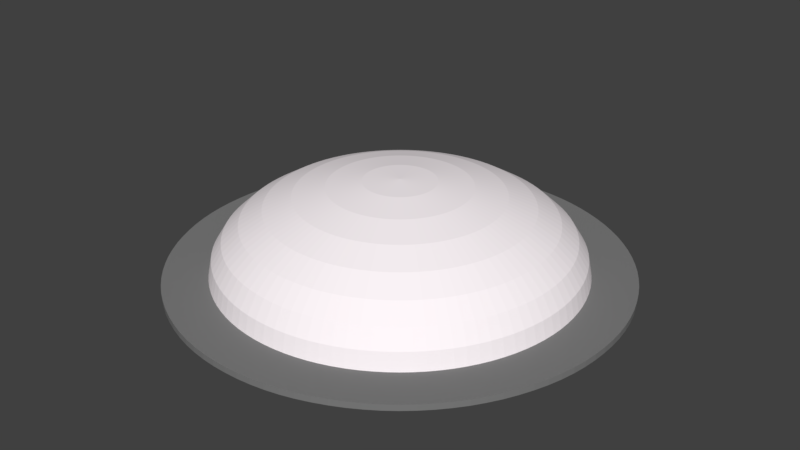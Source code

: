 # Source: light_fixture1.blend  (saved by Blender 2.78.0; exported with 4.5.12 LTS)
import bpy
from mathutils import Matrix  # noqa: F401  (used for matrix-valued properties, if any)

bpy.ops.wm.read_factory_settings(use_empty=True)
scene = bpy.context.scene
scene.name = 'Scene'

# ---- collections
col_collection_1 = bpy.data.collections.new('Collection 1'); scene.collection.children.link(col_collection_1)

# ---- materials (node trees are filled in below, after node groups)
mat_lightfixture_metal = bpy.data.materials.new('lightfixture_metal')
mat_lightfixture_metal.alpha_threshold = 0.0
mat_lightfixture_metal.use_transparent_shadow = False
mat_lightfixture_metal.diffuse_color = (0.2079, 0.2079, 0.2079, 1.0)
mat_lightfixture_metal.specular_color = (1.0, 0.9626, 0.9335)
mat_lightfixture_metal.roughness = 0.5
mat_lightfixture_metal.specular_intensity = 0.5895
mat_lightfixture_metal.line_color = (0.0, 0.0, 0.0, 1.0)
mat_lightfixture_glass = bpy.data.materials.new('lightfixture_glass')
mat_lightfixture_glass.alpha_threshold = 0.0
mat_lightfixture_glass.use_transparent_shadow = False
mat_lightfixture_glass.diffuse_color = (1.0, 0.9335, 0.9626, 1.0)
mat_lightfixture_glass.roughness = 0.5
mat_lightfixture_glass.specular_intensity = 0.9895

# ---- material node trees

# ---- world
world_world = bpy.data.worlds.new('World'); scene.world = world_world
world_world.color = (0.05088, 0.05088, 0.05088)
world_world.use_sun_shadow = False
world_world.sun_shadow_jitter_overblur = 0.0
world_world.cycles.sampling_method = 'MANUAL'

# ---- meshes
me_sphere = bpy.data.meshes.new('Sphere')
me_sphere.from_pydata([(-6.398e-08, 0.3827, 0.4725), (0.01225, 0.1947, 0.5294), (0.02403, 0.3819, 0.4725), (0.03488, 0.5545, 0.3801), (0.0444, 0.7057, 0.2557), (0.05221, 0.8298, 0.1042), (0.05801, 0.9221, -0.06872), (0.06158, 0.9789, -0.2563), (0.06279, 0.998, -0.4514), (0.02445, 0.1936, 0.5294), (0.04796, 0.3797, 0.4725), (0.06963, 0.5512, 0.3801), (0.08862, 0.7015, 0.2557), (0.1042, 0.8249, 0.1042), (0.1158, 0.9166, -0.06872), (0.1229, 0.9731, -0.2563), (0.1253, 0.9921, -0.4514), (0.03656, 0.1916, 0.5294), (0.07171, 0.3759, 0.4725), (0.1041, 0.5457, 0.3801), (0.1325, 0.6946, 0.2557), (0.1558, 0.8167, 0.1042), (0.1731, 0.9075, -0.06872), (0.1838, 0.9634, -0.2563), (0.1874, 0.9823, -0.4514), (0.04852, 0.189, 0.5294), (0.09517, 0.3707, 0.4725), (0.1382, 0.5381, 0.3801), (0.1759, 0.6849, 0.2557), (0.2068, 0.8053, 0.1042), (0.2298, 0.8949, -0.06872), (0.2439, 0.95, -0.2563), (0.2487, 0.9686, -0.4514), (0.06029, 0.1855, 0.5294), (0.1183, 0.364, 0.4725), (0.1717, 0.5284, 0.3801), (0.2185, 0.6725, 0.2557), (0.2569, 0.7908, 0.1042), (0.2855, 0.8787, -0.06872), (0.3031, 0.9328, -0.2563), (0.309, 0.9511, -0.4514), (0.07182, 0.1814, 0.5294), (0.1409, 0.3558, 0.4725), (0.2045, 0.5166, 0.3801), (0.2603, 0.6575, 0.2557), (0.3061, 0.7731, 0.1042), (0.3401, 0.859, -0.06872), (0.3611, 0.9119, -0.2563), (0.3681, 0.9298, -0.4514), (0.08307, 0.1765, 0.5294), (0.1629, 0.3463, 0.4725), (0.2366, 0.5027, 0.3801), (0.3011, 0.6398, 0.2557), (0.354, 0.7523, 0.1042), (0.3934, 0.836, -0.06872), (0.4176, 0.8874, -0.2563), (0.4258, 0.9048, -0.4514), (0.09399, 0.171, 0.5294), (0.1844, 0.3353, 0.4725), (0.2676, 0.4869, 0.3801), (0.3407, 0.6196, 0.2557), (0.4006, 0.7286, 0.1042), (0.4451, 0.8096, -0.06872), (0.4725, 0.8595, -0.2563), (0.4818, 0.8763, -0.4514), (0.1045, 0.1647, 0.5294), (0.2051, 0.3231, 0.4725), (0.2977, 0.4691, 0.3801), (0.3789, 0.597, 0.2557), (0.4455, 0.702, 0.1042), (0.495, 0.7801, -0.06872), (0.5255, 0.8281, -0.2563), (0.5358, 0.8443, -0.4514), (0.1147, 0.1578, 0.5294), (0.2249, 0.3096, 0.4725), (0.3266, 0.4495, 0.3801), (0.4156, 0.5721, 0.2557), (0.4887, 0.6727, 0.1042), (0.543, 0.7474, -0.06872), (0.5765, 0.7935, -0.2563), (0.5878, 0.809, -0.4514), (0.1244, 0.1503, 0.5294), (0.2439, 0.2949, 0.4725), (0.3541, 0.4281, 0.3801), (0.4507, 0.5448, 0.2557), (0.53, 0.6407, 0.1042), (0.5889, 0.7119, -0.06872), (0.6252, 0.7557, -0.2563), (0.6374, 0.7705, -0.4514), (0.1335, 0.1422, 0.5294), (0.262, 0.279, 0.4725), (0.3803, 0.405, 0.3801), (0.484, 0.5155, 0.2557), (0.5692, 0.6061, 0.1042), (0.6324, 0.6735, -0.06872), (0.6714, 0.715, -0.2563), (0.6845, 0.729, -0.4514), (0.1422, 0.1335, 0.5294), (0.279, 0.262, 0.4725), (0.405, 0.3803, 0.3801), (0.5155, 0.484, 0.2557), (0.6061, 0.5692, 0.1042), (0.6735, 0.6324, -0.06872), (0.715, 0.6714, -0.2563), (0.729, 0.6845, -0.4514), (0.1503, 0.1244, 0.5294), (0.2949, 0.2439, 0.4725), (0.4281, 0.3541, 0.3801), (0.5448, 0.4507, 0.2557), (0.6407, 0.53, 0.1042), (0.7119, 0.5889, -0.06872), (0.7557, 0.6252, -0.2563), (0.7705, 0.6374, -0.4514), (0.1578, 0.1147, 0.5294), (0.3096, 0.2249, 0.4725), (0.4495, 0.3266, 0.3801), (0.5721, 0.4156, 0.2557), (0.6727, 0.4887, 0.1042), (0.7474, 0.543, -0.06872), (0.7935, 0.5765, -0.2563), (0.809, 0.5878, -0.4514), (0.1647, 0.1045, 0.5294), (0.3231, 0.2051, 0.4725), (0.4691, 0.2977, 0.3801), (0.597, 0.3789, 0.2557), (0.702, 0.4455, 0.1042), (0.7801, 0.495, -0.06872), (0.8281, 0.5255, -0.2563), (0.8443, 0.5358, -0.4514), (0.171, 0.09399, 0.5294), (0.3353, 0.1844, 0.4725), (0.4869, 0.2676, 0.3801), (0.6196, 0.3407, 0.2557), (0.7286, 0.4006, 0.1042), (0.8096, 0.4451, -0.06872), (0.8595, 0.4725, -0.2563), (0.8763, 0.4818, -0.4514), (0.1765, 0.08307, 0.5294), (0.3463, 0.1629, 0.4725), (0.5027, 0.2366, 0.3801), (0.6398, 0.3011, 0.2557), (0.7523, 0.354, 0.1042), (0.836, 0.3934, -0.06872), (0.8874, 0.4176, -0.2563), (0.9048, 0.4258, -0.4514), (0.1814, 0.07182, 0.5294), (0.3558, 0.1409, 0.4725), (0.5166, 0.2045, 0.3801), (0.6575, 0.2603, 0.2557), (0.7731, 0.3061, 0.1042), (0.859, 0.3401, -0.06872), (0.9119, 0.3611, -0.2563), (0.9298, 0.3681, -0.4514), (0.1855, 0.06029, 0.5294), (0.364, 0.1183, 0.4725), (0.5284, 0.1717, 0.3801), (0.6725, 0.2185, 0.2557), (0.7908, 0.2569, 0.1042), (0.8787, 0.2855, -0.06872), (0.9328, 0.3031, -0.2563), (0.9511, 0.309, -0.4514), (0.189, 0.04852, 0.5294), (0.3707, 0.09517, 0.4725), (0.5381, 0.1382, 0.3801), (0.6849, 0.1759, 0.2557), (0.8053, 0.2068, 0.1042), (0.8949, 0.2298, -0.06872), (0.95, 0.2439, -0.2563), (0.9686, 0.2487, -0.4514), (0.1916, 0.03656, 0.5294), (0.3759, 0.07171, 0.4725), (0.5457, 0.1041, 0.3801), (0.6946, 0.1325, 0.2557), (0.8167, 0.1558, 0.1042), (0.9075, 0.1731, -0.06872), (0.9634, 0.1838, -0.2563), (0.9823, 0.1874, -0.4514), (0.1936, 0.02445, 0.5294), (0.3797, 0.04796, 0.4725), (0.5512, 0.06963, 0.3801), (0.7015, 0.08862, 0.2557), (0.8249, 0.1042, 0.1042), (0.9166, 0.1158, -0.06872), (0.9731, 0.1229, -0.2563), (0.9921, 0.1253, -0.4514), (0.1947, 0.01225, 0.5294), (0.3819, 0.02403, 0.4725), (0.5545, 0.03488, 0.3801), (0.7057, 0.0444, 0.2557), (0.8298, 0.05221, 0.1042), (0.9221, 0.05801, -0.06872), (0.9788, 0.06158, -0.2563), (0.998, 0.06279, -0.4514), (0.1951, 3.282e-09, 0.5294), (0.3827, -5.725e-08, 0.4725), (0.5556, -2.559e-08, 0.3801), (0.7071, 8.99e-08, 0.2557), (0.8315, 1.122e-07, 0.1042), (0.9239, 9.735e-08, -0.06872), (0.9808, 1.16e-07, -0.2563), (1.0, 2.017e-07, -0.4514), (0.1947, -0.01225, 0.5294), (0.3819, -0.02403, 0.4725), (0.5545, -0.03488, 0.3801), (0.7057, -0.0444, 0.2557), (0.8298, -0.05221, 0.1042), (0.9221, -0.05801, -0.06872), (0.9788, -0.06158, -0.2563), (0.998, -0.06279, -0.4514), (0.1936, -0.02445, 0.5294), (0.3797, -0.04796, 0.4725), (0.5512, -0.06963, 0.3801), (0.7015, -0.08862, 0.2557), (0.8249, -0.1042, 0.1042), (0.9166, -0.1158, -0.06872), (0.9731, -0.1229, -0.2563), (0.9921, -0.1253, -0.4514), (0.1916, -0.03656, 0.5294), (0.3759, -0.07171, 0.4725), (0.5457, -0.1041, 0.3801), (0.6946, -0.1325, 0.2557), (0.8167, -0.1558, 0.1042), (0.9075, -0.1731, -0.06872), (0.9634, -0.1838, -0.2563), (0.9823, -0.1874, -0.4514), (0.189, -0.04852, 0.5294), (0.3707, -0.09517, 0.4725), (0.5381, -0.1382, 0.3801), (0.6849, -0.1759, 0.2557), (0.8053, -0.2068, 0.1042), (0.8949, -0.2298, -0.06872), (0.95, -0.2439, -0.2563), (0.9686, -0.2487, -0.4514), (0.1855, -0.06029, 0.5294), (0.364, -0.1183, 0.4725), (0.5284, -0.1717, 0.3801), (0.6725, -0.2185, 0.2557), (0.7908, -0.2569, 0.1042), (0.8787, -0.2855, -0.06872), (0.9328, -0.3031, -0.2563), (0.9511, -0.309, -0.4514), (0.1814, -0.07182, 0.5294), (0.3558, -0.1409, 0.4725), (0.5166, -0.2045, 0.3801), (0.6575, -0.2603, 0.2557), (0.7731, -0.3061, 0.1042), (0.859, -0.3401, -0.06872), (0.9119, -0.3611, -0.2563), (0.9298, -0.3681, -0.4514), (0.1765, -0.08307, 0.5294), (0.3463, -0.1629, 0.4725), (0.5027, -0.2366, 0.3801), (0.6398, -0.3011, 0.2557), (0.7523, -0.354, 0.1042), (0.836, -0.3934, -0.06872), (0.8874, -0.4176, -0.2563), (0.9048, -0.4258, -0.4514), (0.171, -0.09399, 0.5294), (0.3353, -0.1844, 0.4725), (0.4868, -0.2676, 0.3801), (0.6196, -0.3407, 0.2557), (0.7286, -0.4006, 0.1042), (0.8096, -0.4451, -0.06872), (0.8595, -0.4725, -0.2563), (0.8763, -0.4818, -0.4514), (0.1647, -0.1045, 0.5294), (0.3231, -0.2051, 0.4725), (0.4691, -0.2977, 0.3801), (0.597, -0.3789, 0.2557), (0.702, -0.4455, 0.1042), (0.7801, -0.495, -0.06872), (0.8281, -0.5255, -0.2563), (0.8443, -0.5358, -0.4514), (0.1578, -0.1147, 0.5294), (0.3096, -0.2249, 0.4725), (0.4495, -0.3266, 0.3801), (0.5721, -0.4156, 0.2557), (0.6727, -0.4887, 0.1042), (0.7474, -0.543, -0.06872), (0.7935, -0.5765, -0.2563), (0.809, -0.5878, -0.4514), (0.1503, -0.1244, 0.5294), (0.2949, -0.2439, 0.4725), (0.4281, -0.3541, 0.3801), (0.5448, -0.4507, 0.2557), (0.6407, -0.53, 0.1042), (0.7119, -0.5889, -0.06872), (0.7557, -0.6252, -0.2563), (0.7705, -0.6374, -0.4514), (0.1422, -0.1335, 0.5294), (0.279, -0.262, 0.4725), (0.405, -0.3803, 0.3801), (0.5155, -0.484, 0.2557), (0.6061, -0.5692, 0.1042), (0.6735, -0.6324, -0.06872), (0.715, -0.6714, -0.2563), (0.729, -0.6845, -0.4514), (0.1335, -0.1422, 0.5294), (0.262, -0.279, 0.4725), (0.3803, -0.405, 0.3801), (0.484, -0.5155, 0.2557), (0.5692, -0.6061, 0.1042), (0.6324, -0.6735, -0.06872), (0.6714, -0.715, -0.2563), (0.6845, -0.729, -0.4514), (0.1244, -0.1503, 0.5294), (0.2439, -0.2949, 0.4725), (0.3541, -0.4281, 0.3801), (0.4507, -0.5448, 0.2557), (0.53, -0.6407, 0.1042), (0.5889, -0.7119, -0.06872), (0.6252, -0.7557, -0.2563), (0.6374, -0.7705, -0.4514), (0.1147, -0.1578, 0.5294), (0.2249, -0.3096, 0.4725), (0.3266, -0.4495, 0.3801), (0.4156, -0.5721, 0.2557), (0.4887, -0.6727, 0.1042), (0.543, -0.7474, -0.06872), (0.5765, -0.7935, -0.2563), (0.5878, -0.809, -0.4514), (0.1045, -0.1647, 0.5294), (0.2051, -0.3231, 0.4725), (0.2977, -0.4691, 0.3801), (0.3789, -0.597, 0.2557), (0.4455, -0.702, 0.1042), (0.495, -0.7801, -0.06872), (0.5255, -0.8281, -0.2563), (0.5358, -0.8443, -0.4514), (0.09399, -0.171, 0.5294), (0.1844, -0.3353, 0.4725), (0.2676, -0.4869, 0.3801), (0.3407, -0.6196, 0.2557), (0.4006, -0.7286, 0.1042), (0.4451, -0.8096, -0.06872), (0.4725, -0.8595, -0.2563), (0.4818, -0.8763, -0.4514), (0.08307, -0.1765, 0.5294), (0.1629, -0.3463, 0.4725), (0.2366, -0.5027, 0.3801), (0.3011, -0.6398, 0.2557), (0.354, -0.7523, 0.1042), (0.3934, -0.836, -0.06872), (0.4176, -0.8874, -0.2563), (0.4258, -0.9048, -0.4514), (0.07182, -0.1814, 0.5294), (0.1409, -0.3558, 0.4725), (0.2045, -0.5166, 0.3801), (0.2603, -0.6575, 0.2557), (0.3061, -0.7731, 0.1042), (0.3401, -0.859, -0.06872), (0.3611, -0.9119, -0.2563), (0.3681, -0.9298, -0.4514), (0.06029, -0.1855, 0.5294), (0.1183, -0.364, 0.4725), (0.1717, -0.5284, 0.3801), (0.2185, -0.6725, 0.2557), (0.2569, -0.7908, 0.1042), (0.2855, -0.8787, -0.06872), (0.3031, -0.9328, -0.2563), (0.309, -0.9511, -0.4514), (0.04852, -0.189, 0.5294), (0.09517, -0.3707, 0.4725), (0.1382, -0.5381, 0.3801), (0.1759, -0.6849, 0.2557), (0.2068, -0.8053, 0.1042), (0.2298, -0.8949, -0.06872), (0.2439, -0.95, -0.2563), (0.2487, -0.9686, -0.4514), (0.03656, -0.1916, 0.5294), (0.07171, -0.3759, 0.4725), (0.1041, -0.5457, 0.3801), (0.1325, -0.6946, 0.2557), (0.1558, -0.8167, 0.1042), (0.1731, -0.9075, -0.06872), (0.1838, -0.9634, -0.2563), (0.1874, -0.9823, -0.4514), (0.02445, -0.1936, 0.5294), (0.04796, -0.3797, 0.4725), (0.06963, -0.5512, 0.3801), (0.08862, -0.7015, 0.2557), (0.1042, -0.8249, 0.1042), (0.1158, -0.9166, -0.06872), (0.1229, -0.9731, -0.2563), (0.1253, -0.9921, -0.4514), (0.01225, -0.1947, 0.5294), (0.02403, -0.3819, 0.4725), (0.03488, -0.5545, 0.3801), (0.0444, -0.7057, 0.2557), (0.05221, -0.8298, 0.1042), (0.05801, -0.9221, -0.06872), (0.06158, -0.9788, -0.2563), (0.06279, -0.998, -0.4514), (-3.98e-08, -0.1951, 0.5294), (-4.352e-08, -0.3827, 0.4725), (1.18e-09, -0.5556, 0.3801), (7.196e-08, -0.7071, 0.2557), (3.843e-08, -0.8315, 0.1042), (1.236e-08, -0.9239, -0.06872), (-1.702e-07, -0.9808, -0.2563), (1.278e-07, -1.0, -0.4514), (-0.01225, -0.1947, 0.5294), (-0.02403, -0.3819, 0.4725), (-0.03488, -0.5545, 0.3801), (-0.0444, -0.7057, 0.2557), (-0.05221, -0.8298, 0.1042), (-0.05801, -0.9221, -0.06872), (-0.06158, -0.9788, -0.2563), (-0.06279, -0.998, -0.4514), (-0.02445, -0.1936, 0.5294), (-0.04796, -0.3797, 0.4725), (-0.06963, -0.5512, 0.3801), (-0.08862, -0.7015, 0.2557), (-0.1042, -0.8249, 0.1042), (-0.1158, -0.9166, -0.06872), (-0.1229, -0.9731, -0.2563), (-0.1253, -0.9921, -0.4514), (-0.03656, -0.1916, 0.5294), (-0.07171, -0.3759, 0.4725), (-0.1041, -0.5457, 0.3801), (-0.1325, -0.6946, 0.2557), (-0.1558, -0.8167, 0.1042), (-0.1731, -0.9075, -0.06872), (-0.1838, -0.9634, -0.2563), (-0.1874, -0.9823, -0.4514), (-0.04852, -0.189, 0.5294), (-0.09517, -0.3707, 0.4725), (-0.1382, -0.5381, 0.3801), (-0.1759, -0.6849, 0.2557), (-0.2068, -0.8053, 0.1042), (-0.2298, -0.8949, -0.06872), (-0.2439, -0.95, -0.2563), (-0.2487, -0.9686, -0.4514), (-0.06029, -0.1855, 0.5294), (-0.1183, -0.364, 0.4725), (-0.1717, -0.5284, 0.3801), (-0.2185, -0.6725, 0.2557), (-0.2569, -0.7908, 0.1042), (-0.2855, -0.8787, -0.06872), (-0.3031, -0.9328, -0.2563), (-0.309, -0.9511, -0.4514), (-0.07182, -0.1814, 0.5294), (-0.1409, -0.3558, 0.4725), (-0.2045, -0.5166, 0.3801), (-0.2603, -0.6575, 0.2557), (-0.3061, -0.7731, 0.1042), (-0.3401, -0.859, -0.06872), (-0.3611, -0.9119, -0.2563), (-0.3681, -0.9298, -0.4514), (-0.08307, -0.1765, 0.5294), (-0.1629, -0.3463, 0.4725), (-0.2366, -0.5027, 0.3801), (-0.3011, -0.6398, 0.2557), (-0.354, -0.7523, 0.1042), (-0.3934, -0.836, -0.06872), (-0.4176, -0.8874, -0.2563), (-0.4258, -0.9048, -0.4514), (-0.09399, -0.171, 0.5294), (-0.1844, -0.3353, 0.4725), (-0.2676, -0.4869, 0.3801), (-0.3407, -0.6196, 0.2557), (-0.4006, -0.7286, 0.1042), (-0.4451, -0.8096, -0.06872), (-0.4725, -0.8595, -0.2563), (-0.4818, -0.8763, -0.4514), (-0.1045, -0.1647, 0.5294), (-0.2051, -0.3231, 0.4725), (-0.2977, -0.4691, 0.3801), (-0.3789, -0.597, 0.2557), (-0.4455, -0.702, 0.1042), (-0.495, -0.7801, -0.06872), (-0.5255, -0.8281, -0.2563), (-0.5358, -0.8443, -0.4514), (-0.1147, -0.1578, 0.5294), (-0.2249, -0.3096, 0.4725), (-0.3266, -0.4495, 0.3801), (-0.4156, -0.5721, 0.2557), (-0.4887, -0.6727, 0.1042), (-0.543, -0.7474, -0.06872), (-0.5765, -0.7935, -0.2563), (-0.5878, -0.809, -0.4514), (-0.1244, -0.1503, 0.5294), (-0.2439, -0.2949, 0.4725), (-0.3541, -0.4281, 0.3801), (-0.4507, -0.5448, 0.2557), (-0.53, -0.6407, 0.1042), (-0.5889, -0.7119, -0.06872), (-0.6252, -0.7557, -0.2563), (-0.6374, -0.7705, -0.4514), (-0.1335, -0.1422, 0.5294), (-0.262, -0.279, 0.4725), (-0.3803, -0.405, 0.3801), (-0.484, -0.5155, 0.2557), (-0.5692, -0.6061, 0.1042), (-0.6324, -0.6735, -0.06872), (-0.6714, -0.715, -0.2563), (-0.6845, -0.729, -0.4514), (-3.015e-07, -2.497e-07, 0.5486), (-0.1422, -0.1335, 0.5294), (-0.279, -0.262, 0.4725), (-0.405, -0.3803, 0.3801), (-0.5155, -0.484, 0.2557), (-0.6061, -0.5692, 0.1042), (-0.6735, -0.6324, -0.06872), (-0.715, -0.6714, -0.2563), (-0.729, -0.6845, -0.4514), (-0.1503, -0.1244, 0.5294), (-0.2949, -0.2439, 0.4725), (-0.4281, -0.3541, 0.3801), (-0.5448, -0.4507, 0.2557), (-0.6407, -0.53, 0.1042), (-0.7119, -0.5889, -0.06872), (-0.7557, -0.6252, -0.2563), (-0.7705, -0.6374, -0.4514), (-0.1578, -0.1147, 0.5294), (-0.3096, -0.2249, 0.4725), (-0.4495, -0.3266, 0.3801), (-0.5721, -0.4156, 0.2557), (-0.6727, -0.4887, 0.1042), (-0.7474, -0.543, -0.06872), (-0.7935, -0.5765, -0.2563), (-0.809, -0.5878, -0.4514), (-0.1647, -0.1045, 0.5294), (-0.3231, -0.2051, 0.4725), (-0.4691, -0.2977, 0.3801), (-0.597, -0.3789, 0.2557), (-0.702, -0.4455, 0.1042), (-0.7801, -0.495, -0.06872), (-0.8281, -0.5255, -0.2563), (-0.8443, -0.5358, -0.4514), (-0.171, -0.09399, 0.5294), (-0.3353, -0.1844, 0.4725), (-0.4868, -0.2676, 0.3801), (-0.6196, -0.3407, 0.2557), (-0.7286, -0.4006, 0.1042), (-0.8096, -0.4451, -0.06872), (-0.8595, -0.4725, -0.2563), (-0.8763, -0.4818, -0.4514), (-0.1765, -0.08307, 0.5294), (-0.3463, -0.1629, 0.4725), (-0.5027, -0.2366, 0.3801), (-0.6398, -0.3011, 0.2557), (-0.7523, -0.354, 0.1042), (-0.836, -0.3934, -0.06872), (-0.8874, -0.4176, -0.2563), (-0.9048, -0.4258, -0.4514), (-0.1814, -0.07182, 0.5294), (-0.3558, -0.1409, 0.4725), (-0.5166, -0.2045, 0.3801), (-0.6575, -0.2603, 0.2557), (-0.7731, -0.3061, 0.1042), (-0.859, -0.3401, -0.06872), (-0.9119, -0.3611, -0.2563), (-0.9298, -0.3681, -0.4514), (-0.1855, -0.06029, 0.5294), (-0.364, -0.1183, 0.4725), (-0.5284, -0.1717, 0.3801), (-0.6725, -0.2185, 0.2557), (-0.7908, -0.2569, 0.1042), (-0.8787, -0.2855, -0.06872), (-0.9328, -0.3031, -0.2563), (-0.9511, -0.309, -0.4514), (-0.189, -0.04852, 0.5294), (-0.3707, -0.09517, 0.4725), (-0.5381, -0.1382, 0.3801), (-0.6849, -0.1759, 0.2557), (-0.8053, -0.2068, 0.1042), (-0.8949, -0.2298, -0.06872), (-0.95, -0.2439, -0.2563), (-0.9686, -0.2487, -0.4514), (-0.1916, -0.03656, 0.5294), (-0.3759, -0.07171, 0.4725), (-0.5457, -0.1041, 0.3801), (-0.6946, -0.1325, 0.2557), (-0.8167, -0.1558, 0.1042), (-0.9075, -0.1731, -0.06872), (-0.9634, -0.1838, -0.2563), (-0.9823, -0.1874, -0.4514), (-0.1936, -0.02445, 0.5294), (-0.3797, -0.04796, 0.4725), (-0.5512, -0.06963, 0.3801), (-0.7015, -0.08862, 0.2557), (-0.8249, -0.1042, 0.1042), (-0.9166, -0.1158, -0.06872), (-0.9731, -0.1229, -0.2563), (-0.9921, -0.1253, -0.4514), (-0.1947, -0.01225, 0.5294), (-0.3819, -0.02403, 0.4725), (-0.5545, -0.03488, 0.3801), (-0.7057, -0.0444, 0.2557), (-0.8298, -0.05221, 0.1042), (-0.9221, -0.05801, -0.06872), (-0.9788, -0.06158, -0.2563), (-0.998, -0.06279, -0.4514), (-0.1951, -5.1e-09, 0.5294), (-0.3827, -1.814e-08, 0.4725), (-0.5556, -8.147e-08, 0.3801), (-0.7071, -1.441e-08, 0.2557), (-0.8315, 9.362e-08, 0.1042), (-0.9239, 1.911e-08, -0.06872), (-0.9808, 1.83e-07, -0.2563), (-1.0, 1.539e-08, -0.4514), (-0.1947, 0.01225, 0.5294), (-0.3819, 0.02403, 0.4725), (-0.5545, 0.03488, 0.3801), (-0.7057, 0.0444, 0.2557), (-0.8298, 0.05221, 0.1042), (-0.9221, 0.05801, -0.06872), (-0.9788, 0.06158, -0.2563), (-0.998, 0.06279, -0.4514), (-0.1936, 0.02445, 0.5294), (-0.3797, 0.04796, 0.4725), (-0.5512, 0.06963, 0.3801), (-0.7015, 0.08862, 0.2557), (-0.8249, 0.1042, 0.1042), (-0.9166, 0.1158, -0.06872), (-0.9731, 0.1229, -0.2563), (-0.9921, 0.1253, -0.4514), (-0.1916, 0.03656, 0.5294), (-0.3759, 0.07171, 0.4725), (-0.5457, 0.1041, 0.3801), (-0.6946, 0.1325, 0.2557), (-0.8167, 0.1558, 0.1042), (-0.9075, 0.1731, -0.06872), (-0.9634, 0.1838, -0.2563), (-0.9823, 0.1874, -0.4514), (-0.189, 0.04852, 0.5294), (-0.3707, 0.09517, 0.4725), (-0.5381, 0.1382, 0.3801), (-0.6849, 0.1759, 0.2557), (-0.8053, 0.2068, 0.1042), (-0.8949, 0.2298, -0.06872), (-0.95, 0.2439, -0.2563), (-0.9686, 0.2487, -0.4514), (-0.1855, 0.06029, 0.5294), (-0.364, 0.1183, 0.4725), (-0.5284, 0.1717, 0.3801), (-0.6725, 0.2185, 0.2557), (-0.7908, 0.2569, 0.1042), (-0.8787, 0.2855, -0.06872), (-0.9328, 0.3031, -0.2563), (-0.9511, 0.309, -0.4514), (-0.1814, 0.07182, 0.5294), (-0.3558, 0.1409, 0.4725), (-0.5166, 0.2045, 0.3801), (-0.6575, 0.2603, 0.2557), (-0.7731, 0.3061, 0.1042), (-0.859, 0.3401, -0.06872), (-0.9119, 0.3611, -0.2563), (-0.9298, 0.3681, -0.4514), (-0.1765, 0.08307, 0.5294), (-0.3463, 0.1629, 0.4725), (-0.5027, 0.2366, 0.3801), (-0.6398, 0.3011, 0.2557), (-0.7523, 0.354, 0.1042), (-0.836, 0.3934, -0.06872), (-0.8874, 0.4176, -0.2563), (-0.9048, 0.4258, -0.4514), (-0.171, 0.09399, 0.5294), (-0.3353, 0.1844, 0.4725), (-0.4869, 0.2676, 0.3801), (-0.6196, 0.3407, 0.2557), (-0.7286, 0.4006, 0.1042), (-0.8096, 0.4451, -0.06872), (-0.8595, 0.4725, -0.2563), (-0.8763, 0.4818, -0.4514), (-0.1647, 0.1045, 0.5294), (-0.3231, 0.2051, 0.4725), (-0.4691, 0.2977, 0.3801), (-0.597, 0.3789, 0.2557), (-0.702, 0.4455, 0.1042), (-0.7801, 0.495, -0.06872), (-0.8281, 0.5255, -0.2563), (-0.8443, 0.5358, -0.4514), (-0.1578, 0.1147, 0.5294), (-0.3096, 0.2249, 0.4725), (-0.4495, 0.3266, 0.3801), (-0.5721, 0.4156, 0.2557), (-0.6727, 0.4887, 0.1042), (-0.7474, 0.543, -0.06872), (-0.7935, 0.5765, -0.2563), (-0.809, 0.5878, -0.4514), (-0.1503, 0.1244, 0.5294), (-0.2949, 0.2439, 0.4725), (-0.4281, 0.3541, 0.3801), (-0.5448, 0.4507, 0.2557), (-0.6407, 0.53, 0.1042), (-0.7119, 0.5889, -0.06872), (-0.7557, 0.6252, -0.2563), (-0.7705, 0.6374, -0.4514), (-0.1422, 0.1335, 0.5294), (-0.279, 0.262, 0.4725), (-0.405, 0.3803, 0.3801), (-0.5155, 0.484, 0.2557), (-0.6061, 0.5692, 0.1042), (-0.6735, 0.6324, -0.06872), (-0.715, 0.6714, -0.2563), (-0.729, 0.6845, -0.4514), (-0.1335, 0.1422, 0.5294), (-0.262, 0.279, 0.4725), (-0.3803, 0.405, 0.3801), (-0.484, 0.5155, 0.2557), (-0.5692, 0.6061, 0.1042), (-0.6324, 0.6735, -0.06872), (-0.6714, 0.715, -0.2563), (-0.6845, 0.729, -0.4514), (-0.1244, 0.1503, 0.5294), (-0.2439, 0.2949, 0.4725), (-0.3541, 0.4281, 0.3801), (-0.4507, 0.5448, 0.2557), (-0.53, 0.6407, 0.1042), (-0.5889, 0.7119, -0.06872), (-0.6252, 0.7557, -0.2563), (-0.6374, 0.7705, -0.4514), (-0.1147, 0.1578, 0.5294), (-0.2249, 0.3096, 0.4725), (-0.3266, 0.4495, 0.3801), (-0.4156, 0.5721, 0.2557), (-0.4887, 0.6727, 0.1042), (-0.543, 0.7474, -0.06872), (-0.5765, 0.7935, -0.2563), (-0.5878, 0.809, -0.4514), (-0.1045, 0.1647, 0.5294), (-0.2051, 0.3231, 0.4725), (-0.2977, 0.4691, 0.3801), (-0.3789, 0.597, 0.2557), (-0.4455, 0.702, 0.1042), (-0.495, 0.7801, -0.06872), (-0.5255, 0.8281, -0.2563), (-0.5358, 0.8443, -0.4514), (-0.09399, 0.171, 0.5294), (-0.1844, 0.3353, 0.4725), (-0.2676, 0.4869, 0.3801), (-0.3407, 0.6196, 0.2557), (-0.4006, 0.7286, 0.1042), (-0.4451, 0.8096, -0.06872), (-0.4725, 0.8595, -0.2563), (-0.4818, 0.8763, -0.4514), (-0.08307, 0.1765, 0.5294), (-0.1629, 0.3463, 0.4725), (-0.2366, 0.5027, 0.3801), (-0.3011, 0.6398, 0.2557), (-0.354, 0.7523, 0.1042), (-0.3934, 0.836, -0.06872), (-0.4176, 0.8874, -0.2563), (-0.4258, 0.9048, -0.4514), (-0.07182, 0.1814, 0.5294), (-0.1409, 0.3558, 0.4725), (-0.2045, 0.5166, 0.3801), (-0.2603, 0.6575, 0.2557), (-0.3061, 0.7731, 0.1042), (-0.3401, 0.859, -0.06872), (-0.3611, 0.9119, -0.2563), (-0.3681, 0.9298, -0.4514), (-0.06029, 0.1855, 0.5294), (-0.1183, 0.364, 0.4725), (-0.1717, 0.5284, 0.3801), (-0.2185, 0.6725, 0.2557), (-0.2569, 0.7908, 0.1042), (-0.2855, 0.8787, -0.06872), (-0.3031, 0.9328, -0.2563), (-0.309, 0.9511, -0.4514), (-0.04852, 0.189, 0.5294), (-0.09517, 0.3707, 0.4725), (-0.1382, 0.5381, 0.3801), (-0.1759, 0.6849, 0.2557), (-0.2068, 0.8053, 0.1042), (-0.2298, 0.8949, -0.06872), (-0.2439, 0.95, -0.2563), (-0.2487, 0.9686, -0.4514), (-0.03656, 0.1916, 0.5294), (-0.07171, 0.3759, 0.4725), (-0.1041, 0.5457, 0.3801), (-0.1325, 0.6946, 0.2557), (-0.1558, 0.8167, 0.1042), (-0.1731, 0.9075, -0.06872), (-0.1838, 0.9634, -0.2563), (-0.1874, 0.9823, -0.4514), (-0.02445, 0.1936, 0.5294), (-0.04796, 0.3797, 0.4725), (-0.06963, 0.5512, 0.3801), (-0.08862, 0.7015, 0.2557), (-0.1042, 0.8249, 0.1042), (-0.1158, 0.9166, -0.06872), (-0.1229, 0.9731, -0.2563), (-0.1253, 0.9921, -0.4514), (-0.01225, 0.1947, 0.5294), (-0.02403, 0.3819, 0.4725), (-0.03488, 0.5545, 0.3801), (-0.0444, 0.7057, 0.2557), (-0.05221, 0.8298, 0.1042), (-0.05801, 0.9221, -0.06872), (-0.06158, 0.9788, -0.2563), (-0.06279, 0.998, -0.4514), (-6.681e-08, 0.1951, 0.5294), (-8.078e-08, 0.5556, 0.3801), (-1.069e-07, 0.7071, 0.2557), (7.569e-08, 0.8315, 0.1042), (-2.862e-08, 0.9239, -0.06872), (6.078e-08, 0.9808, -0.2563), (-1.404e-07, 1.0, -0.4514), (0.1555, 1.231, -0.4514), (0.07789, 1.238, -0.4514), (0.2324, 1.219, -0.4514), (0.3085, 1.202, -0.4514), (0.3833, 1.18, -0.4514), (0.4567, 1.153, -0.4514), (0.5282, 1.122, -0.4514), (0.5976, 1.087, -0.4514), (0.6647, 1.047, -0.4514), (0.7291, 1.004, -0.4514), (0.7907, 0.9558, -0.4514), (0.8492, 0.9043, -0.4514), (0.9043, 0.8492, -0.4514), (0.9558, 0.7907, -0.4514), (1.004, 0.7291, -0.4514), (1.047, 0.6647, -0.4514), (1.087, 0.5976, -0.4514), (1.122, 0.5282, -0.4514), (1.153, 0.4567, -0.4514), (1.18, 0.3833, -0.4514), (1.202, 0.3085, -0.4514), (1.219, 0.2324, -0.4514), (1.231, 0.1555, -0.4514), (1.238, 0.07789, -0.4514), (1.24, 2.221e-07, -0.4514), (1.238, -0.07789, -0.4514), (1.231, -0.1555, -0.4514), (1.219, -0.2324, -0.4514), (1.202, -0.3085, -0.4514), (1.18, -0.3833, -0.4514), (1.153, -0.4567, -0.4514), (1.122, -0.5282, -0.4514), (1.087, -0.5976, -0.4514), (1.047, -0.6647, -0.4514), (1.004, -0.7291, -0.4514), (0.9558, -0.7907, -0.4514), (0.9043, -0.8492, -0.4514), (0.8492, -0.9043, -0.4514), (0.7907, -0.9558, -0.4514), (0.7291, -1.004, -0.4514), (0.6647, -1.047, -0.4514), (0.5976, -1.087, -0.4514), (0.5282, -1.122, -0.4514), (0.4567, -1.153, -0.4514), (0.3833, -1.18, -0.4514), (0.3085, -1.202, -0.4514), (0.2324, -1.219, -0.4514), (0.1555, -1.231, -0.4514), (0.07789, -1.238, -0.4514), (1.515e-07, -1.24, -0.4514), (-0.07789, -1.238, -0.4514), (-0.1555, -1.231, -0.4514), (-0.2324, -1.219, -0.4514), (-0.3085, -1.202, -0.4514), (-0.3833, -1.18, -0.4514), (-0.4567, -1.153, -0.4514), (-0.5282, -1.122, -0.4514), (-0.5976, -1.087, -0.4514), (-0.6647, -1.047, -0.4514), (-0.7291, -1.004, -0.4514), (-0.7907, -0.9558, -0.4514), (-0.8492, -0.9043, -0.4514), (-0.9043, -0.8492, -0.4514), (-0.9558, -0.7907, -0.4514), (-1.004, -0.7291, -0.4514), (-1.047, -0.6647, -0.4514), (-1.087, -0.5976, -0.4514), (-1.122, -0.5282, -0.4514), (-1.153, -0.4567, -0.4514), (-1.18, -0.3833, -0.4514), (-1.202, -0.3085, -0.4514), (-1.219, -0.2324, -0.4514), (-1.231, -0.1555, -0.4514), (-1.238, -0.07789, -0.4514), (-1.24, -8.99e-09, -0.4514), (-1.238, 0.07789, -0.4514), (-1.231, 0.1555, -0.4514), (-1.219, 0.2324, -0.4514), (-1.202, 0.3085, -0.4514), (-1.18, 0.3833, -0.4514), (-1.153, 0.4567, -0.4514), (-1.122, 0.5282, -0.4514), (-1.087, 0.5976, -0.4514), (-1.047, 0.6647, -0.4514), (-1.004, 0.7291, -0.4514), (-0.9558, 0.7907, -0.4514), (-0.9043, 0.8492, -0.4514), (-0.8492, 0.9043, -0.4514), (-0.7907, 0.9558, -0.4514), (-0.7291, 1.004, -0.4514), (-0.6647, 1.047, -0.4514), (-0.5976, 1.087, -0.4514), (-0.5282, 1.122, -0.4514), (-0.4567, 1.153, -0.4514), (-0.3833, 1.18, -0.4514), (-0.3085, 1.202, -0.4514), (-0.2324, 1.219, -0.4514), (-0.1555, 1.231, -0.4514), (-0.07789, 1.238, -0.4514), (-1.812e-07, 1.24, -0.4514), (0.1555, 1.231, -0.5195), (0.07789, 1.238, -0.5195), (0.2324, 1.219, -0.5195), (0.3085, 1.202, -0.5195), (0.3833, 1.18, -0.5195), (0.4567, 1.153, -0.5195), (0.5282, 1.122, -0.5195), (0.5976, 1.087, -0.5195), (0.6647, 1.047, -0.5195), (0.7291, 1.004, -0.5195), (0.7907, 0.9558, -0.5195), (0.8492, 0.9043, -0.5195), (0.9043, 0.8492, -0.5195), (0.9558, 0.7907, -0.5195), (1.004, 0.7291, -0.5195), (1.047, 0.6647, -0.5195), (1.087, 0.5976, -0.5195), (1.122, 0.5282, -0.5195), (1.153, 0.4567, -0.5195), (1.18, 0.3833, -0.5195), (1.202, 0.3085, -0.5195), (1.219, 0.2324, -0.5195), (1.231, 0.1555, -0.5195), (1.238, 0.07789, -0.5195), (1.24, 2.221e-07, -0.5195), (1.238, -0.07789, -0.5195), (1.231, -0.1555, -0.5195), (1.219, -0.2324, -0.5195), (1.202, -0.3085, -0.5195), (1.18, -0.3833, -0.5195), (1.153, -0.4567, -0.5195), (1.122, -0.5282, -0.5195), (1.087, -0.5976, -0.5195), (1.047, -0.6647, -0.5195), (1.004, -0.7291, -0.5195), (0.9558, -0.7907, -0.5195), (0.9043, -0.8492, -0.5195), (0.8492, -0.9043, -0.5195), (0.7907, -0.9558, -0.5195), (0.7291, -1.004, -0.5195), (0.6647, -1.047, -0.5195), (0.5976, -1.087, -0.5195), (0.5282, -1.122, -0.5195), (0.4567, -1.153, -0.5195), (0.3833, -1.18, -0.5195), (0.3085, -1.202, -0.5195), (0.2324, -1.219, -0.5195), (0.1555, -1.231, -0.5195), (0.07789, -1.238, -0.5195), (1.515e-07, -1.24, -0.5195), (-0.07789, -1.238, -0.5195), (-0.1555, -1.231, -0.5195), (-0.2324, -1.219, -0.5195), (-0.3085, -1.202, -0.5195), (-0.3833, -1.18, -0.5195), (-0.4567, -1.153, -0.5195), (-0.5282, -1.122, -0.5195), (-0.5976, -1.087, -0.5195), (-0.6647, -1.047, -0.5195), (-0.7291, -1.004, -0.5195), (-0.7907, -0.9558, -0.5195), (-0.8492, -0.9043, -0.5195), (-0.9043, -0.8492, -0.5195), (-0.9558, -0.7907, -0.5195), (-1.004, -0.7291, -0.5195), (-1.047, -0.6647, -0.5195), (-1.087, -0.5976, -0.5195), (-1.122, -0.5282, -0.5195), (-1.153, -0.4567, -0.5195), (-1.18, -0.3833, -0.5195), (-1.202, -0.3085, -0.5195), (-1.219, -0.2324, -0.5195), (-1.231, -0.1555, -0.5195), (-1.238, -0.07789, -0.5195), (-1.24, -8.99e-09, -0.5195), (-1.238, 0.07789, -0.5195), (-1.231, 0.1555, -0.5195), (-1.219, 0.2324, -0.5195), (-1.202, 0.3085, -0.5195), (-1.18, 0.3833, -0.5195), (-1.153, 0.4567, -0.5195), (-1.122, 0.5282, -0.5195), (-1.087, 0.5976, -0.5195), (-1.047, 0.6647, -0.5195), (-1.004, 0.7291, -0.5195), (-0.9558, 0.7907, -0.5195), (-0.9043, 0.8492, -0.5195), (-0.8492, 0.9043, -0.5195), (-0.7907, 0.9558, -0.5195), (-0.7291, 1.004, -0.5195), (-0.6647, 1.047, -0.5195), (-0.5976, 1.087, -0.5195), (-0.5282, 1.122, -0.5195), (-0.4567, 1.153, -0.5195), (-0.3833, 1.18, -0.5195), (-0.3085, 1.202, -0.5195), (-0.2324, 1.219, -0.5195), (-0.1555, 1.231, -0.5195), (-0.07789, 1.238, -0.5195), (-1.812e-07, 1.24, -0.5195)], [], [(798, 797, 5, 6), (799, 798, 6, 7), (800, 799, 7, 8), (794, 497, 1), (0, 794, 1, 2), (795, 0, 2, 3), (796, 795, 3, 4), (797, 796, 4, 5), (5, 4, 12, 13), (6, 5, 13, 14), (7, 6, 14, 15), (8, 7, 15, 16), (1, 497, 9), (2, 1, 9, 10), (3, 2, 10, 11), (4, 3, 11, 12), (10, 9, 17, 18), (11, 10, 18, 19), (12, 11, 19, 20), (13, 12, 20, 21), (14, 13, 21, 22), (15, 14, 22, 23), (16, 15, 23, 24), (9, 497, 17), (22, 21, 29, 30), (23, 22, 30, 31), (24, 23, 31, 32), (17, 497, 25), (18, 17, 25, 26), (19, 18, 26, 27), (20, 19, 27, 28), (21, 20, 28, 29), (26, 25, 33, 34), (27, 26, 34, 35), (28, 27, 35, 36), (29, 28, 36, 37), (30, 29, 37, 38), (31, 30, 38, 39), (32, 31, 39, 40), (25, 497, 33), (38, 37, 45, 46), (39, 38, 46, 47), (40, 39, 47, 48), (33, 497, 41), (34, 33, 41, 42), (35, 34, 42, 43), (36, 35, 43, 44), (37, 36, 44, 45), (43, 42, 50, 51), (44, 43, 51, 52), (45, 44, 52, 53), (46, 45, 53, 54), (47, 46, 54, 55), (48, 47, 55, 56), (41, 497, 49), (42, 41, 49, 50), (55, 54, 62, 63), (56, 55, 63, 64), (49, 497, 57), (50, 49, 57, 58), (51, 50, 58, 59), (52, 51, 59, 60), (53, 52, 60, 61), (54, 53, 61, 62), (59, 58, 66, 67), (60, 59, 67, 68), (61, 60, 68, 69), (62, 61, 69, 70), (63, 62, 70, 71), (64, 63, 71, 72), (57, 497, 65), (58, 57, 65, 66), (71, 70, 78, 79), (72, 71, 79, 80), (65, 497, 73), (66, 65, 73, 74), (67, 66, 74, 75), (68, 67, 75, 76), (69, 68, 76, 77), (70, 69, 77, 78), (76, 75, 83, 84), (77, 76, 84, 85), (78, 77, 85, 86), (79, 78, 86, 87), (80, 79, 87, 88), (73, 497, 81), (74, 73, 81, 82), (75, 74, 82, 83), (88, 87, 95, 96), (81, 497, 89), (82, 81, 89, 90), (83, 82, 90, 91), (84, 83, 91, 92), (85, 84, 92, 93), (86, 85, 93, 94), (87, 86, 94, 95), (93, 92, 100, 101), (94, 93, 101, 102), (95, 94, 102, 103), (96, 95, 103, 104), (89, 497, 97), (90, 89, 97, 98), (91, 90, 98, 99), (92, 91, 99, 100), (97, 497, 105), (98, 97, 105, 106), (99, 98, 106, 107), (100, 99, 107, 108), (101, 100, 108, 109), (102, 101, 109, 110), (103, 102, 110, 111), (104, 103, 111, 112), (109, 108, 116, 117), (110, 109, 117, 118), (111, 110, 118, 119), (112, 111, 119, 120), (105, 497, 113), (106, 105, 113, 114), (107, 106, 114, 115), (108, 107, 115, 116), (114, 113, 121, 122), (115, 114, 122, 123), (116, 115, 123, 124), (117, 116, 124, 125), (118, 117, 125, 126), (119, 118, 126, 127), (120, 119, 127, 128), (113, 497, 121), (126, 125, 133, 134), (127, 126, 134, 135), (128, 127, 135, 136), (121, 497, 129), (122, 121, 129, 130), (123, 122, 130, 131), (124, 123, 131, 132), (125, 124, 132, 133), (130, 129, 137, 138), (131, 130, 138, 139), (132, 131, 139, 140), (133, 132, 140, 141), (134, 133, 141, 142), (135, 134, 142, 143), (136, 135, 143, 144), (129, 497, 137), (142, 141, 149, 150), (143, 142, 150, 151), (144, 143, 151, 152), (137, 497, 145), (138, 137, 145, 146), (139, 138, 146, 147), (140, 139, 147, 148), (141, 140, 148, 149), (147, 146, 154, 155), (148, 147, 155, 156), (149, 148, 156, 157), (150, 149, 157, 158), (151, 150, 158, 159), (152, 151, 159, 160), (145, 497, 153), (146, 145, 153, 154), (159, 158, 166, 167), (160, 159, 167, 168), (153, 497, 161), (154, 153, 161, 162), (155, 154, 162, 163), (156, 155, 163, 164), (157, 156, 164, 165), (158, 157, 165, 166), (164, 163, 171, 172), (165, 164, 172, 173), (166, 165, 173, 174), (167, 166, 174, 175), (168, 167, 175, 176), (161, 497, 169), (162, 161, 169, 170), (163, 162, 170, 171), (176, 175, 183, 184), (169, 497, 177), (170, 169, 177, 178), (171, 170, 178, 179), (172, 171, 179, 180), (173, 172, 180, 181), (174, 173, 181, 182), (175, 174, 182, 183), (180, 179, 187, 188), (181, 180, 188, 189), (182, 181, 189, 190), (183, 182, 190, 191), (184, 183, 191, 192), (177, 497, 185), (178, 177, 185, 186), (179, 178, 186, 187), (192, 191, 199, 200), (185, 497, 193), (186, 185, 193, 194), (187, 186, 194, 195), (188, 187, 195, 196), (189, 188, 196, 197), (190, 189, 197, 198), (191, 190, 198, 199), (197, 196, 204, 205), (198, 197, 205, 206), (199, 198, 206, 207), (200, 199, 207, 208), (193, 497, 201), (194, 193, 201, 202), (195, 194, 202, 203), (196, 195, 203, 204), (201, 497, 209), (202, 201, 209, 210), (203, 202, 210, 211), (204, 203, 211, 212), (205, 204, 212, 213), (206, 205, 213, 214), (207, 206, 214, 215), (208, 207, 215, 216), (213, 212, 220, 221), (214, 213, 221, 222), (215, 214, 222, 223), (216, 215, 223, 224), (209, 497, 217), (210, 209, 217, 218), (211, 210, 218, 219), (212, 211, 219, 220), (218, 217, 225, 226), (219, 218, 226, 227), (220, 219, 227, 228), (221, 220, 228, 229), (222, 221, 229, 230), (223, 222, 230, 231), (224, 223, 231, 232), (217, 497, 225), (230, 229, 237, 238), (231, 230, 238, 239), (232, 231, 239, 240), (225, 497, 233), (226, 225, 233, 234), (227, 226, 234, 235), (228, 227, 235, 236), (229, 228, 236, 237), (235, 234, 242, 243), (236, 235, 243, 244), (237, 236, 244, 245), (238, 237, 245, 246), (239, 238, 246, 247), (240, 239, 247, 248), (233, 497, 241), (234, 233, 241, 242), (247, 246, 254, 255), (248, 247, 255, 256), (241, 497, 249), (242, 241, 249, 250), (243, 242, 250, 251), (244, 243, 251, 252), (245, 244, 252, 253), (246, 245, 253, 254), (251, 250, 258, 259), (252, 251, 259, 260), (253, 252, 260, 261), (254, 253, 261, 262), (255, 254, 262, 263), (256, 255, 263, 264), (249, 497, 257), (250, 249, 257, 258), (263, 262, 270, 271), (264, 263, 271, 272), (257, 497, 265), (258, 257, 265, 266), (259, 258, 266, 267), (260, 259, 267, 268), (261, 260, 268, 269), (262, 261, 269, 270), (268, 267, 275, 276), (269, 268, 276, 277), (270, 269, 277, 278), (271, 270, 278, 279), (272, 271, 279, 280), (265, 497, 273), (266, 265, 273, 274), (267, 266, 274, 275), (280, 279, 287, 288), (273, 497, 281), (274, 273, 281, 282), (275, 274, 282, 283), (276, 275, 283, 284), (277, 276, 284, 285), (278, 277, 285, 286), (279, 278, 286, 287), (284, 283, 291, 292), (285, 284, 292, 293), (286, 285, 293, 294), (287, 286, 294, 295), (288, 287, 295, 296), (281, 497, 289), (282, 281, 289, 290), (283, 282, 290, 291), (296, 295, 303, 304), (289, 497, 297), (290, 289, 297, 298), (291, 290, 298, 299), (292, 291, 299, 300), (293, 292, 300, 301), (294, 293, 301, 302), (295, 294, 302, 303), (301, 300, 308, 309), (302, 301, 309, 310), (303, 302, 310, 311), (304, 303, 311, 312), (297, 497, 305), (298, 297, 305, 306), (299, 298, 306, 307), (300, 299, 307, 308), (306, 305, 313, 314), (307, 306, 314, 315), (308, 307, 315, 316), (309, 308, 316, 317), (310, 309, 317, 318), (311, 310, 318, 319), (312, 311, 319, 320), (305, 497, 313), (318, 317, 325, 326), (319, 318, 326, 327), (320, 319, 327, 328), (313, 497, 321), (314, 313, 321, 322), (315, 314, 322, 323), (316, 315, 323, 324), (317, 316, 324, 325), (322, 321, 329, 330), (323, 322, 330, 331), (324, 323, 331, 332), (325, 324, 332, 333), (326, 325, 333, 334), (327, 326, 334, 335), (328, 327, 335, 336), (321, 497, 329), (334, 333, 341, 342), (335, 334, 342, 343), (336, 335, 343, 344), (329, 497, 337), (330, 329, 337, 338), (331, 330, 338, 339), (332, 331, 339, 340), (333, 332, 340, 341), (339, 338, 346, 347), (340, 339, 347, 348), (341, 340, 348, 349), (342, 341, 349, 350), (343, 342, 350, 351), (344, 343, 351, 352), (337, 497, 345), (338, 337, 345, 346), (351, 350, 358, 359), (352, 351, 359, 360), (345, 497, 353), (346, 345, 353, 354), (347, 346, 354, 355), (348, 347, 355, 356), (349, 348, 356, 357), (350, 349, 357, 358), (355, 354, 362, 363), (356, 355, 363, 364), (357, 356, 364, 365), (358, 357, 365, 366), (359, 358, 366, 367), (360, 359, 367, 368), (353, 497, 361), (354, 353, 361, 362), (367, 366, 374, 375), (368, 367, 375, 376), (361, 497, 369), (362, 361, 369, 370), (363, 362, 370, 371), (364, 363, 371, 372), (365, 364, 372, 373), (366, 365, 373, 374), (372, 371, 379, 380), (373, 372, 380, 381), (374, 373, 381, 382), (375, 374, 382, 383), (376, 375, 383, 384), (369, 497, 377), (370, 369, 377, 378), (371, 370, 378, 379), (384, 383, 391, 392), (377, 497, 385), (378, 377, 385, 386), (379, 378, 386, 387), (380, 379, 387, 388), (381, 380, 388, 389), (382, 381, 389, 390), (383, 382, 390, 391), (389, 388, 396, 397), (390, 389, 397, 398), (391, 390, 398, 399), (392, 391, 399, 400), (385, 497, 393), (386, 385, 393, 394), (387, 386, 394, 395), (388, 387, 395, 396), (393, 497, 401), (400, 399, 407, 408), (394, 393, 401, 402), (395, 394, 402, 403), (396, 395, 403, 404), (397, 396, 404, 405), (398, 397, 405, 406), (399, 398, 406, 407), (404, 403, 411, 412), (405, 404, 412, 413), (406, 405, 413, 414), (407, 406, 414, 415), (408, 407, 415, 416), (401, 497, 409), (402, 401, 409, 410), (403, 402, 410, 411), (416, 415, 423, 424), (409, 497, 417), (410, 409, 417, 418), (411, 410, 418, 419), (412, 411, 419, 420), (413, 412, 420, 421), (414, 413, 421, 422), (415, 414, 422, 423), (421, 420, 428, 429), (422, 421, 429, 430), (423, 422, 430, 431), (424, 423, 431, 432), (417, 497, 425), (418, 417, 425, 426), (419, 418, 426, 427), (420, 419, 427, 428), (426, 425, 433, 434), (427, 426, 434, 435), (428, 427, 435, 436), (429, 428, 436, 437), (430, 429, 437, 438), (431, 430, 438, 439), (432, 431, 439, 440), (425, 497, 433), (438, 437, 445, 446), (439, 438, 446, 447), (440, 439, 447, 448), (433, 497, 441), (434, 433, 441, 442), (435, 434, 442, 443), (436, 435, 443, 444), (437, 436, 444, 445), (442, 441, 449, 450), (443, 442, 450, 451), (444, 443, 451, 452), (445, 444, 452, 453), (446, 445, 453, 454), (447, 446, 454, 455), (448, 447, 455, 456), (441, 497, 449), (454, 453, 461, 462), (455, 454, 462, 463), (456, 455, 463, 464), (449, 497, 457), (450, 449, 457, 458), (451, 450, 458, 459), (452, 451, 459, 460), (453, 452, 460, 461), (459, 458, 466, 467), (460, 459, 467, 468), (461, 460, 468, 469), (462, 461, 469, 470), (463, 462, 470, 471), (464, 463, 471, 472), (457, 497, 465), (458, 457, 465, 466), (471, 470, 478, 479), (472, 471, 479, 480), (465, 497, 473), (466, 465, 473, 474), (467, 466, 474, 475), (468, 467, 475, 476), (469, 468, 476, 477), (470, 469, 477, 478), (475, 474, 482, 483), (476, 475, 483, 484), (477, 476, 484, 485), (478, 477, 485, 486), (479, 478, 486, 487), (480, 479, 487, 488), (473, 497, 481), (474, 473, 481, 482), (487, 486, 494, 495), (488, 487, 495, 496), (481, 497, 489), (482, 481, 489, 490), (483, 482, 490, 491), (484, 483, 491, 492), (485, 484, 492, 493), (486, 485, 493, 494), (492, 491, 500, 501), (493, 492, 501, 502), (494, 493, 502, 503), (495, 494, 503, 504), (496, 495, 504, 505), (489, 497, 498), (490, 489, 498, 499), (491, 490, 499, 500), (505, 504, 512, 513), (498, 497, 506), (499, 498, 506, 507), (500, 499, 507, 508), (501, 500, 508, 509), (502, 501, 509, 510), (503, 502, 510, 511), (504, 503, 511, 512), (510, 509, 517, 518), (511, 510, 518, 519), (512, 511, 519, 520), (513, 512, 520, 521), (506, 497, 514), (507, 506, 514, 515), (508, 507, 515, 516), (509, 508, 516, 517), (514, 497, 522), (515, 514, 522, 523), (516, 515, 523, 524), (517, 516, 524, 525), (518, 517, 525, 526), (519, 518, 526, 527), (520, 519, 527, 528), (521, 520, 528, 529), (526, 525, 533, 534), (527, 526, 534, 535), (528, 527, 535, 536), (529, 528, 536, 537), (522, 497, 530), (523, 522, 530, 531), (524, 523, 531, 532), (525, 524, 532, 533), (531, 530, 538, 539), (532, 531, 539, 540), (533, 532, 540, 541), (534, 533, 541, 542), (535, 534, 542, 543), (536, 535, 543, 544), (537, 536, 544, 545), (530, 497, 538), (543, 542, 550, 551), (544, 543, 551, 552), (545, 544, 552, 553), (538, 497, 546), (539, 538, 546, 547), (540, 539, 547, 548), (541, 540, 548, 549), (542, 541, 549, 550), (547, 546, 554, 555), (548, 547, 555, 556), (549, 548, 556, 557), (550, 549, 557, 558), (551, 550, 558, 559), (552, 551, 559, 560), (553, 552, 560, 561), (546, 497, 554), (559, 558, 566, 567), (560, 559, 567, 568), (561, 560, 568, 569), (554, 497, 562), (555, 554, 562, 563), (556, 555, 563, 564), (557, 556, 564, 565), (558, 557, 565, 566), (564, 563, 571, 572), (565, 564, 572, 573), (566, 565, 573, 574), (567, 566, 574, 575), (568, 567, 575, 576), (569, 568, 576, 577), (562, 497, 570), (563, 562, 570, 571), (576, 575, 583, 584), (577, 576, 584, 585), (570, 497, 578), (571, 570, 578, 579), (572, 571, 579, 580), (573, 572, 580, 581), (574, 573, 581, 582), (575, 574, 582, 583), (581, 580, 588, 589), (582, 581, 589, 590), (583, 582, 590, 591), (584, 583, 591, 592), (585, 584, 592, 593), (578, 497, 586), (579, 578, 586, 587), (580, 579, 587, 588), (593, 592, 600, 601), (586, 497, 594), (587, 586, 594, 595), (588, 587, 595, 596), (589, 588, 596, 597), (590, 589, 597, 598), (591, 590, 598, 599), (592, 591, 599, 600), (597, 596, 604, 605), (598, 597, 605, 606), (599, 598, 606, 607), (600, 599, 607, 608), (601, 600, 608, 609), (594, 497, 602), (595, 594, 602, 603), (596, 595, 603, 604), (609, 608, 616, 617), (602, 497, 610), (603, 602, 610, 611), (604, 603, 611, 612), (605, 604, 612, 613), (606, 605, 613, 614), (607, 606, 614, 615), (608, 607, 615, 616), (614, 613, 621, 622), (615, 614, 622, 623), (616, 615, 623, 624), (617, 616, 624, 625), (610, 497, 618), (611, 610, 618, 619), (612, 611, 619, 620), (613, 612, 620, 621), (618, 497, 626), (619, 618, 626, 627), (620, 619, 627, 628), (621, 620, 628, 629), (622, 621, 629, 630), (623, 622, 630, 631), (624, 623, 631, 632), (625, 624, 632, 633), (630, 629, 637, 638), (631, 630, 638, 639), (632, 631, 639, 640), (633, 632, 640, 641), (626, 497, 634), (627, 626, 634, 635), (628, 627, 635, 636), (629, 628, 636, 637), (635, 634, 642, 643), (636, 635, 643, 644), (637, 636, 644, 645), (638, 637, 645, 646), (639, 638, 646, 647), (640, 639, 647, 648), (641, 640, 648, 649), (634, 497, 642), (647, 646, 654, 655), (648, 647, 655, 656), (649, 648, 656, 657), (642, 497, 650), (643, 642, 650, 651), (644, 643, 651, 652), (645, 644, 652, 653), (646, 645, 653, 654), (652, 651, 659, 660), (653, 652, 660, 661), (654, 653, 661, 662), (655, 654, 662, 663), (656, 655, 663, 664), (657, 656, 664, 665), (650, 497, 658), (651, 650, 658, 659), (664, 663, 671, 672), (665, 664, 672, 673), (658, 497, 666), (659, 658, 666, 667), (660, 659, 667, 668), (661, 660, 668, 669), (662, 661, 669, 670), (663, 662, 670, 671), (668, 667, 675, 676), (669, 668, 676, 677), (670, 669, 677, 678), (671, 670, 678, 679), (672, 671, 679, 680), (673, 672, 680, 681), (666, 497, 674), (667, 666, 674, 675), (680, 679, 687, 688), (681, 680, 688, 689), (674, 497, 682), (675, 674, 682, 683), (676, 675, 683, 684), (677, 676, 684, 685), (678, 677, 685, 686), (679, 678, 686, 687), (685, 684, 692, 693), (686, 685, 693, 694), (687, 686, 694, 695), (688, 687, 695, 696), (689, 688, 696, 697), (682, 497, 690), (683, 682, 690, 691), (684, 683, 691, 692), (697, 696, 704, 705), (690, 497, 698), (691, 690, 698, 699), (692, 691, 699, 700), (693, 692, 700, 701), (694, 693, 701, 702), (695, 694, 702, 703), (696, 695, 703, 704), (701, 700, 708, 709), (702, 701, 709, 710), (703, 702, 710, 711), (704, 703, 711, 712), (705, 704, 712, 713), (698, 497, 706), (699, 698, 706, 707), (700, 699, 707, 708), (713, 712, 720, 721), (706, 497, 714), (707, 706, 714, 715), (708, 707, 715, 716), (709, 708, 716, 717), (710, 709, 717, 718), (711, 710, 718, 719), (712, 711, 719, 720), (718, 717, 725, 726), (719, 718, 726, 727), (720, 719, 727, 728), (721, 720, 728, 729), (714, 497, 722), (715, 714, 722, 723), (716, 715, 723, 724), (717, 716, 724, 725), (723, 722, 730, 731), (724, 723, 731, 732), (725, 724, 732, 733), (726, 725, 733, 734), (727, 726, 734, 735), (728, 727, 735, 736), (729, 728, 736, 737), (722, 497, 730), (735, 734, 742, 743), (736, 735, 743, 744), (737, 736, 744, 745), (730, 497, 738), (731, 730, 738, 739), (732, 731, 739, 740), (733, 732, 740, 741), (734, 733, 741, 742), (739, 738, 746, 747), (740, 739, 747, 748), (741, 740, 748, 749), (742, 741, 749, 750), (743, 742, 750, 751), (744, 743, 751, 752), (745, 744, 752, 753), (738, 497, 746), (751, 750, 758, 759), (752, 751, 759, 760), (753, 752, 760, 761), (746, 497, 754), (747, 746, 754, 755), (748, 747, 755, 756), (749, 748, 756, 757), (750, 749, 757, 758), (756, 755, 763, 764), (757, 756, 764, 765), (758, 757, 765, 766), (759, 758, 766, 767), (760, 759, 767, 768), (761, 760, 768, 769), (754, 497, 762), (755, 754, 762, 763), (768, 767, 775, 776), (769, 768, 776, 777), (762, 497, 770), (763, 762, 770, 771), (764, 763, 771, 772), (765, 764, 772, 773), (766, 765, 773, 774), (767, 766, 774, 775), (772, 771, 779, 780), (773, 772, 780, 781), (774, 773, 781, 782), (775, 774, 782, 783), (776, 775, 783, 784), (777, 776, 784, 785), (770, 497, 778), (771, 770, 778, 779), (784, 783, 791, 792), (785, 784, 792, 793), (778, 497, 786), (593, 601, 875, 874), (779, 778, 786, 787), (780, 779, 787, 788), (781, 780, 788, 789), (782, 781, 789, 790), (783, 782, 790, 791), (789, 788, 795, 796), (790, 789, 796, 797), (791, 790, 797, 798), (792, 791, 798, 799), (793, 792, 799, 800), (786, 497, 794), (787, 786, 794, 0), (788, 787, 0, 795), (822, 823, 923, 922), (480, 488, 861, 860), (673, 681, 885, 884), (785, 793, 899, 898), (152, 160, 820, 819), (344, 352, 844, 843), (72, 80, 810, 809), (264, 272, 834, 833), (456, 464, 858, 857), (649, 657, 882, 881), (128, 136, 817, 816), (320, 328, 841, 840), (432, 440, 855, 854), (513, 521, 865, 864), (705, 713, 889, 888), (296, 304, 838, 837), (625, 633, 879, 878), (184, 192, 824, 823), (104, 112, 814, 813), (376, 384, 848, 847), (488, 496, 862, 861), (569, 577, 872, 871), (761, 769, 896, 895), (681, 689, 886, 885), (48, 56, 807, 806), (240, 248, 831, 830), (160, 168, 821, 820), (352, 360, 845, 844), (545, 553, 869, 868), (737, 745, 893, 892), (24, 32, 804, 803), (216, 224, 828, 827), (793, 800, 900, 899), (408, 416, 852, 851), (713, 721, 890, 889), (192, 200, 825, 824), (601, 609, 876, 875), (384, 392, 849, 848), (521, 529, 866, 865), (80, 88, 811, 810), (272, 280, 835, 834), (464, 472, 859, 858), (657, 665, 883, 882), (577, 585, 873, 872), (769, 777, 897, 896), (56, 64, 808, 807), (248, 256, 832, 831), (136, 144, 818, 817), (328, 336, 842, 841), (440, 448, 856, 855), (800, 8, 802, 900), (633, 641, 880, 879), (112, 120, 815, 814), (304, 312, 839, 838), (224, 232, 829, 828), (416, 424, 853, 852), (609, 617, 877, 876), (496, 505, 863, 862), (88, 96, 812, 811), (280, 288, 836, 835), (689, 697, 887, 886), (168, 176, 822, 821), (360, 368, 846, 845), (472, 480, 860, 859), (665, 673, 884, 883), (553, 561, 870, 869), (745, 753, 894, 893), (32, 40, 805, 804), (144, 152, 819, 818), (336, 344, 843, 842), (529, 537, 867, 866), (721, 729, 891, 890), (641, 649, 881, 880), (8, 16, 801, 802), (200, 208, 826, 825), (120, 128, 816, 815), (392, 400, 850, 849), (312, 320, 840, 839), (505, 513, 864, 863), (697, 705, 888, 887), (585, 593, 874, 873), (176, 184, 823, 822), (777, 785, 898, 897), (64, 72, 809, 808), (256, 264, 833, 832), (368, 376, 847, 846), (448, 456, 857, 856), (561, 569, 871, 870), (753, 761, 895, 894), (40, 48, 806, 805), (232, 240, 830, 829), (424, 432, 854, 853), (617, 625, 878, 877), (537, 545, 868, 867), (729, 737, 892, 891), (96, 104, 813, 812), (16, 24, 803, 801), (288, 296, 837, 836), (208, 216, 827, 826), (400, 408, 851, 850), (901, 903, 904, 905, 906, 907, 908, 909, 910, 911, 912, 913, 914, 915, 916, 917, 918, 919, 920, 921, 922, 923, 924, 925, 926, 927, 928, 929, 930, 931, 932, 933, 934, 935, 936, 937, 938, 939, 940, 941, 942, 943, 944, 945, 946, 947, 948, 949, 950, 951, 952, 953, 954, 955, 956, 957, 958, 959, 960, 961, 962, 963, 964, 965, 966, 967, 968, 969, 970, 971, 972, 973, 974, 975, 976, 977, 978, 979, 980, 981, 982, 983, 984, 985, 986, 987, 988, 989, 990, 991, 992, 993, 994, 995, 996, 997, 998, 999, 1000, 902), (871, 872, 972, 971), (823, 824, 924, 923), (872, 873, 973, 972), (824, 825, 925, 924), (873, 874, 974, 973), (825, 826, 926, 925), (874, 875, 975, 974), (826, 827, 927, 926), (875, 876, 976, 975), (827, 828, 928, 927), (876, 877, 977, 976), (828, 829, 929, 928), (877, 878, 978, 977), (829, 830, 930, 929), (878, 879, 979, 978), (830, 831, 931, 930), (879, 880, 980, 979), (831, 832, 932, 931), (880, 881, 981, 980), (832, 833, 933, 932), (881, 882, 982, 981), (833, 834, 934, 933), (882, 883, 983, 982), (834, 835, 935, 934), (883, 884, 984, 983), (835, 836, 936, 935), (884, 885, 985, 984), (836, 837, 937, 936), (885, 886, 986, 985), (837, 838, 938, 937), (886, 887, 987, 986), (838, 839, 939, 938), (887, 888, 988, 987), (888, 889, 989, 988), (889, 890, 990, 989), (890, 891, 991, 990), (839, 840, 940, 939), (891, 892, 992, 991), (840, 841, 941, 940), (892, 893, 993, 992), (841, 842, 942, 941), (893, 894, 994, 993), (842, 843, 943, 942), (894, 895, 995, 994), (843, 844, 944, 943), (895, 896, 996, 995), (844, 845, 945, 944), (896, 897, 997, 996), (845, 846, 946, 945), (897, 898, 998, 997), (846, 847, 947, 946), (898, 899, 999, 998), (847, 848, 948, 947), (899, 900, 1000, 999), (848, 849, 949, 948), (900, 802, 902, 1000), (849, 850, 950, 949), (802, 801, 901, 902), (850, 851, 951, 950), (801, 803, 903, 901), (851, 852, 952, 951), (803, 804, 904, 903), (852, 853, 953, 952), (804, 805, 905, 904), (853, 854, 954, 953), (805, 806, 906, 905), (854, 855, 955, 954), (806, 807, 907, 906), (855, 856, 956, 955), (807, 808, 908, 907), (856, 857, 957, 956), (808, 809, 909, 908), (857, 858, 958, 957), (809, 810, 910, 909), (858, 859, 959, 958), (810, 811, 911, 910), (859, 860, 960, 959), (811, 812, 912, 911), (860, 861, 961, 960), (812, 813, 913, 912), (861, 862, 962, 961), (813, 814, 914, 913), (862, 863, 963, 962), (814, 815, 915, 914), (863, 864, 964, 963), (815, 816, 916, 915), (864, 865, 965, 964), (816, 817, 917, 916), (865, 866, 966, 965), (817, 818, 918, 917), (866, 867, 967, 966), (818, 819, 919, 918), (867, 868, 968, 967), (819, 820, 920, 919), (868, 869, 969, 968), (820, 821, 921, 920), (869, 870, 970, 969), (821, 822, 922, 921), (870, 871, 971, 970)])
me_sphere.polygons.foreach_set('material_index', [1, 1, 1, 1, 1, 1, 1, 1, 1, 1, 1, 1, 1, 1, 1, 1, 1, 1, 1, 1, 1, 1, 1, 1, 1, 1, 1, 1, 1, 1, 1, 1, 1, 1, 1, 1, 1, 1, 1, 1, 1, 1, 1, 1, 1, 1, 1, 1, 1, 1, 1, 1, 1, 1, 1, 1, 1, 1, 1, 1, 1, 1, 1, 1, 1, 1, 1, 1, 1, 1, 1, 1, 1, 1, 1, 1, 1, 1, 1, 1, 1, 1, 1, 1, 1, 1, 1, 1, 1, 1, 1, 1, 1, 1, 1, 1, 1, 1, 1, 1, 1, 1, 1, 1, 1, 1, 1, 1, 1, 1, 1, 1, 1, 1, 1, 1, 1, 1, 1, 1, 1, 1, 1, 1, 1, 1, 1, 1, 1, 1, 1, 1, 1, 1, 1, 1, 1, 1, 1, 1, 1, 1, 1, 1, 1, 1, 1, 1, 1, 1, 1, 1, 1, 1, 1, 1, 1, 1, 1, 1, 1, 1, 1, 1, 1, 1, 1, 1, 1, 1, 1, 1, 1, 1, 1, 1, 1, 1, 1, 1, 1, 1, 1, 1, 1, 1, 1, 1, 1, 1, 1, 1, 1, 1, 1, 1, 1, 1, 1, 1, 1, 1, 1, 1, 1, 1, 1, 1, 1, 1, 1, 1, 1, 1, 1, 1, 1, 1, 1, 1, 1, 1, 1, 1, 1, 1, 1, 1, 1, 1, 1, 1, 1, 1, 1, 1, 1, 1, 1, 1, 1, 1, 1, 1, 1, 1, 1, 1, 1, 1, 1, 1, 1, 1, 1, 1, 1, 1, 1, 1, 1, 1, 1, 1, 1, 1, 1, 1, 1, 1, 1, 1, 1, 1, 1, 1, 1, 1, 1, 1, 1, 1, 1, 1, 1, 1, 1, 1, 1, 1, 1, 1, 1, 1, 1, 1, 1, 1, 1, 1, 1, 1, 1, 1, 1, 1, 1, 1, 1, 1, 1, 1, 1, 1, 1, 1, 1, 1, 1, 1, 1, 1, 1, 1, 1, 1, 1, 1, 1, 1, 1, 1, 1, 1, 1, 1, 1, 1, 1, 1, 1, 1, 1, 1, 1, 1, 1, 1, 1, 1, 1, 1, 1, 1, 1, 1, 1, 1, 1, 1, 1, 1, 1, 1, 1, 1, 1, 1, 1, 1, 1, 1, 1, 1, 1, 1, 1, 1, 1, 1, 1, 1, 1, 1, 1, 1, 1, 1, 1, 1, 1, 1, 1, 1, 1, 1, 1, 1, 1, 1, 1, 1, 1, 1, 1, 1, 1, 1, 1, 1, 1, 1, 1, 1, 1, 1, 1, 1, 1, 1, 1, 1, 1, 1, 1, 1, 1, 1, 1, 1, 1, 1, 1, 1, 1, 1, 1, 1, 1, 1, 1, 1, 1, 1, 1, 1, 1, 1, 1, 1, 1, 1, 1, 1, 1, 1, 1, 1, 1, 1, 1, 1, 1, 1, 1, 1, 1, 1, 1, 1, 1, 1, 1, 1, 1, 1, 1, 1, 1, 1, 1, 1, 1, 1, 1, 1, 1, 1, 1, 1, 1, 1, 1, 1, 1, 1, 1, 1, 1, 1, 1, 1, 1, 1, 1, 1, 1, 1, 1, 1, 1, 1, 1, 1, 1, 1, 1, 1, 1, 1, 1, 1, 1, 1, 1, 1, 1, 1, 1, 1, 1, 1, 1, 1, 1, 1, 1, 1, 1, 1, 1, 1, 1, 1, 1, 1, 1, 1, 1, 1, 1, 1, 1, 1, 1, 1, 1, 1, 1, 1, 1, 1, 1, 1, 1, 1, 1, 1, 1, 1, 1, 1, 1, 1, 1, 1, 1, 1, 1, 1, 1, 1, 1, 1, 1, 1, 1, 1, 1, 1, 1, 1, 1, 1, 1, 1, 1, 1, 1, 1, 1, 1, 1, 1, 1, 1, 1, 1, 1, 1, 1, 1, 1, 1, 1, 1, 1, 1, 1, 1, 1, 1, 1, 1, 1, 1, 1, 1, 1, 1, 1, 1, 1, 1, 1, 1, 1, 1, 1, 1, 1, 1, 1, 1, 1, 1, 1, 1, 1, 1, 1, 1, 1, 1, 1, 1, 1, 1, 1, 1, 1, 1, 1, 1, 1, 1, 1, 1, 1, 1, 1, 1, 1, 1, 1, 1, 1, 1, 1, 1, 1, 1, 1, 1, 1, 1, 1, 1, 1, 1, 1, 1, 1, 1, 1, 1, 1, 1, 1, 1, 1, 1, 1, 1, 1, 1, 1, 1, 1, 1, 1, 1, 1, 1, 1, 1, 1, 1, 1, 1, 1, 1, 1, 1, 1, 1, 1, 1, 1, 1, 1, 1, 1, 1, 1, 1, 1, 1, 1, 1, 1, 1, 1, 1, 1, 1, 1, 1, 1, 1, 1, 1, 1, 1, 1, 1, 1, 1, 1, 1, 1, 1, 1, 1, 1, 1, 1, 1, 1, 1, 1, 1, 1, 1, 1, 1, 1, 1, 1, 1, 1, 1, 1, 1, 1, 1, 1, 0, 1, 1, 1, 1, 1, 1, 1, 1, 1, 1, 1, 1, 1, 0, 0, 0, 0, 0, 0, 0, 0, 0, 0, 0, 0, 0, 0, 0, 0, 0, 0, 0, 0, 0, 0, 0, 0, 0, 0, 0, 0, 0, 0, 0, 0, 0, 0, 0, 0, 0, 0, 0, 0, 0, 0, 0, 0, 0, 0, 0, 0, 0, 0, 0, 0, 0, 0, 0, 0, 0, 0, 0, 0, 0, 0, 0, 0, 0, 0, 0, 0, 0, 0, 0, 0, 0, 0, 0, 0, 0, 0, 0, 0, 0, 0, 0, 0, 0, 0, 0, 0, 0, 0, 0, 0, 0, 0, 0, 0, 0, 0, 0, 0, 0, 0, 0, 0, 0, 0, 0, 0, 0, 0, 0, 0, 0, 0, 0, 0, 0, 0, 0, 0, 0, 0, 0, 0, 0, 0, 0, 0, 0, 0, 0, 0, 0, 0, 0, 0, 0, 0, 0, 0, 0, 0, 0, 0, 0, 0, 0, 0, 0, 0, 0, 0, 0, 0, 0, 0, 0, 0, 0, 0, 0, 0, 0, 0, 0, 0, 0, 0, 0, 0, 0, 0, 0, 0, 0, 0, 0, 0, 0, 0, 0, 0, 0, 0, 0, 0, 0, 0, 0, 0, 0, 0, 0, 0, 0, 0, 0, 0, 0, 0])
me_sphere.materials.append(mat_lightfixture_metal)
me_sphere.materials.append(mat_lightfixture_glass)
me_sphere.use_remesh_preserve_volume = False
me_sphere.use_remesh_preserve_attributes = False
me_sphere.use_mirror_vertex_groups = False
me_sphere.update()

# ---- objects
ob_sphere = bpy.data.objects.new('Sphere', me_sphere)

# ---- transforms, parenting, visibility, modifiers, constraints
ob_sphere.location = (6.398e-08, -2.992e-07, 0.2565)
ob_sphere.scale = (1.0, 1.0, 0.4933)
ob_sphere.lineart.crease_threshold = 0.0

# ---- collection membership
col_collection_1.objects.link(ob_sphere)

# ---- scene / render settings (as saved in the file)
scene.frame_start = 1; scene.frame_end = 250; scene.frame_set(1)
scene.render.engine = 'BLENDER_EEVEE_NEXT'
scene.render.resolution_percentage = 50
scene.render.dither_intensity = 0.0
scene.cycles.use_denoising = False
scene.cycles.samples = 128
scene.cycles.sampling_pattern = 'TABULATED_SOBOL'
scene.cycles.light_sampling_threshold = 0.0
scene.cycles.use_adaptive_sampling = False
scene.cycles.use_light_tree = False
scene.cycles.blur_glossy = 0.0
scene.cycles.sample_clamp_indirect = 0.0
scene.view_settings.view_transform = 'Standard'
bpy.context.view_layer.update()

# ---- added for rendering (the .blend has no active camera and no usable light): camera, sun
cam_auto = bpy.data.cameras.new('AutoCamera')
cam_auto.lens = 50.0
cam_auto.sensor_width = 36.0
cam_auto.clip_end = 1000.0
ob_auto_camera = bpy.data.objects.new('AutoCamera', cam_auto)
scene.collection.objects.link(ob_auto_camera)
ob_auto_camera.location = (3.28268, -3.93921, 2.88983)
ob_auto_camera.rotation_euler = (1.09748, -7.21219e-08, 0.694738)
scene.camera = ob_auto_camera
light_auto_sun = bpy.data.lights.new('AutoSun', 'SUN')
light_auto_sun.energy = 3.0
light_auto_sun.angle = 0.0523599
ob_auto_sun = bpy.data.objects.new('AutoSun', light_auto_sun)
scene.collection.objects.link(ob_auto_sun)
ob_auto_sun.rotation_euler = (0.872665, 0.174533, 0.523599)
bpy.context.view_layer.update()
